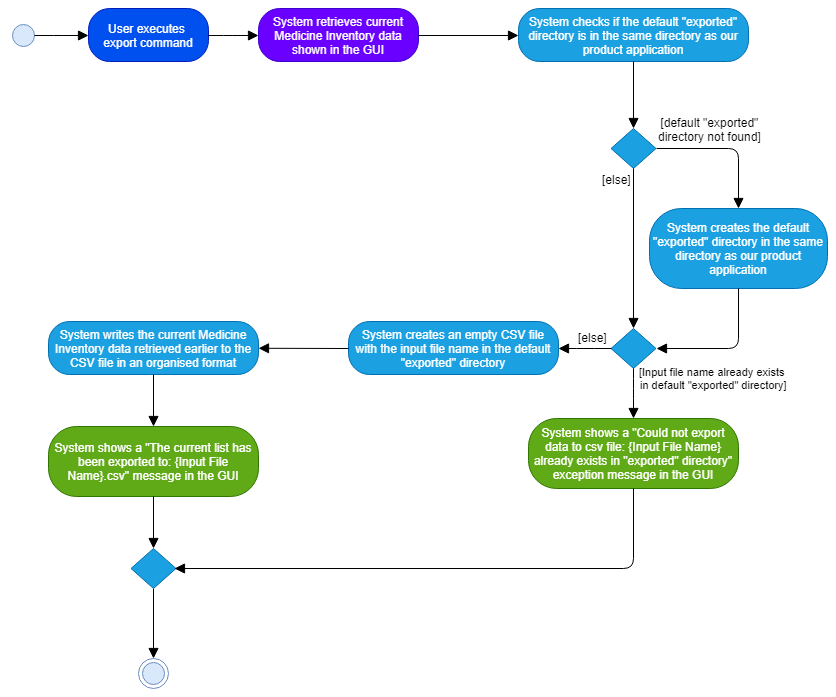

The diagram above was exported from draw.io. Its source (the exported page's mxGraphModel, read from the mxfile embedded in the PNG):
<mxGraphModel dx="752" dy="815" grid="1" gridSize="10" guides="1" tooltips="1" connect="1" arrows="1" fold="1" page="1" pageScale="1" pageWidth="1169" pageHeight="827" math="0" shadow="0">
  <root>
    <mxCell id="0" />
    <mxCell id="1" parent="0" />
    <mxCell id="X_G-6KArZf1Y_CD-GYIA-4" value="" style="ellipse;html=1;shape=startState;fillColor=#dae8fc;strokeColor=#6c8ebf;" vertex="1" parent="1">
      <mxGeometry x="130" y="111.5" width="30" height="30" as="geometry" />
    </mxCell>
    <mxCell id="X_G-6KArZf1Y_CD-GYIA-5" value="" style="edgeStyle=orthogonalEdgeStyle;html=1;verticalAlign=bottom;endArrow=block;endSize=8;strokeColor=#000000;fillColor=#dae8fc;endFill=1;sourcePerimeterSpacing=-4;entryX=0;entryY=0.5;entryDx=0;entryDy=0;" edge="1" source="X_G-6KArZf1Y_CD-GYIA-4" parent="1" target="X_G-6KArZf1Y_CD-GYIA-8">
      <mxGeometry relative="1" as="geometry">
        <mxPoint x="170" y="135" as="targetPoint" />
      </mxGeometry>
    </mxCell>
    <mxCell id="X_G-6KArZf1Y_CD-GYIA-8" value="User executes &lt;br&gt;export command" style="rounded=1;whiteSpace=wrap;html=1;arcSize=40;fillColor=#0050ef;strokeColor=#001DBC;fontColor=#ffffff;" vertex="1" parent="1">
      <mxGeometry x="210" y="100" width="120" height="53" as="geometry" />
    </mxCell>
    <mxCell id="X_G-6KArZf1Y_CD-GYIA-9" value="" style="edgeStyle=orthogonalEdgeStyle;html=1;verticalAlign=bottom;endArrow=block;endSize=8;strokeColor=#000000;endFill=1;" edge="1" source="X_G-6KArZf1Y_CD-GYIA-8" parent="1">
      <mxGeometry relative="1" as="geometry">
        <mxPoint x="380" y="127" as="targetPoint" />
      </mxGeometry>
    </mxCell>
    <mxCell id="X_G-6KArZf1Y_CD-GYIA-12" value="System retrieves current Medicine Inventory data shown in the GUI" style="rounded=1;whiteSpace=wrap;html=1;arcSize=40;fillColor=#6a00ff;strokeColor=#3700CC;fontColor=#ffffff;" vertex="1" parent="1">
      <mxGeometry x="380" y="100" width="160" height="53" as="geometry" />
    </mxCell>
    <mxCell id="X_G-6KArZf1Y_CD-GYIA-13" value="" style="edgeStyle=orthogonalEdgeStyle;html=1;verticalAlign=bottom;endArrow=block;endSize=8;strokeColor=#000000;endFill=1;entryX=0;entryY=0.5;entryDx=0;entryDy=0;exitX=1;exitY=0.5;exitDx=0;exitDy=0;" edge="1" parent="1" source="X_G-6KArZf1Y_CD-GYIA-12" target="X_G-6KArZf1Y_CD-GYIA-16">
      <mxGeometry relative="1" as="geometry">
        <mxPoint x="590" y="126" as="targetPoint" />
        <mxPoint x="570" y="127" as="sourcePoint" />
      </mxGeometry>
    </mxCell>
    <mxCell id="X_G-6KArZf1Y_CD-GYIA-16" value="System checks if the default &quot;exported&quot; directory is in the same directory as our product application" style="rounded=1;whiteSpace=wrap;html=1;arcSize=40;fillColor=#1ba1e2;strokeColor=#006EAF;fontColor=#ffffff;" vertex="1" parent="1">
      <mxGeometry x="640" y="100" width="230" height="53" as="geometry" />
    </mxCell>
    <mxCell id="X_G-6KArZf1Y_CD-GYIA-22" value="" style="edgeStyle=orthogonalEdgeStyle;html=1;verticalAlign=bottom;endArrow=block;endSize=8;strokeColor=#000000;endFill=1;exitX=0.5;exitY=1;exitDx=0;exitDy=0;entryX=0.5;entryY=0;entryDx=0;entryDy=0;" edge="1" parent="1" source="X_G-6KArZf1Y_CD-GYIA-54" target="X_G-6KArZf1Y_CD-GYIA-64">
      <mxGeometry relative="1" as="geometry">
        <mxPoint x="520" y="720" as="targetPoint" />
        <mxPoint x="320" y="720" as="sourcePoint" />
        <Array as="points" />
      </mxGeometry>
    </mxCell>
    <mxCell id="X_G-6KArZf1Y_CD-GYIA-23" value="" style="edgeStyle=orthogonalEdgeStyle;html=1;verticalAlign=bottom;endArrow=block;endSize=8;strokeColor=#000000;endFill=1;exitX=0.5;exitY=1;exitDx=0;exitDy=0;entryX=0.5;entryY=0;entryDx=0;entryDy=0;" edge="1" parent="1" source="X_G-6KArZf1Y_CD-GYIA-16" target="X_G-6KArZf1Y_CD-GYIA-25">
      <mxGeometry relative="1" as="geometry">
        <mxPoint x="755" y="210" as="targetPoint" />
        <mxPoint x="754.5" y="170" as="sourcePoint" />
        <Array as="points" />
      </mxGeometry>
    </mxCell>
    <mxCell id="X_G-6KArZf1Y_CD-GYIA-25" value="" style="rhombus;whiteSpace=wrap;html=1;fillColor=#1ba1e2;strokeColor=#006EAF;fontColor=#ffffff;" vertex="1" parent="1">
      <mxGeometry x="732.5" y="220" width="45" height="40" as="geometry" />
    </mxCell>
    <mxCell id="X_G-6KArZf1Y_CD-GYIA-33" value="" style="edgeStyle=orthogonalEdgeStyle;html=1;verticalAlign=bottom;endArrow=block;endSize=8;strokeColor=#000000;endFill=1;entryX=0.5;entryY=0;entryDx=0;entryDy=0;exitX=0.5;exitY=1;exitDx=0;exitDy=0;" edge="1" parent="1" source="X_G-6KArZf1Y_CD-GYIA-25" target="X_G-6KArZf1Y_CD-GYIA-44">
      <mxGeometry relative="1" as="geometry">
        <mxPoint x="830" y="480" as="targetPoint" />
        <mxPoint x="810" y="270" as="sourcePoint" />
        <Array as="points" />
      </mxGeometry>
    </mxCell>
    <mxCell id="X_G-6KArZf1Y_CD-GYIA-36" value="[else]" style="text;html=1;resizable=0;points=[];align=center;verticalAlign=middle;labelBackgroundColor=#ffffff;" vertex="1" connectable="0" parent="X_G-6KArZf1Y_CD-GYIA-33">
      <mxGeometry x="-0.6557" y="2" relative="1" as="geometry">
        <mxPoint x="-19" y="-18" as="offset" />
      </mxGeometry>
    </mxCell>
    <mxCell id="X_G-6KArZf1Y_CD-GYIA-37" value="System creates the default &quot;exported&quot; directory in the same directory as our product application" style="rounded=1;whiteSpace=wrap;html=1;arcSize=40;fillColor=#1ba1e2;strokeColor=#006EAF;fontColor=#ffffff;" vertex="1" parent="1">
      <mxGeometry x="771" y="300" width="178" height="80" as="geometry" />
    </mxCell>
    <mxCell id="X_G-6KArZf1Y_CD-GYIA-44" value="" style="rhombus;whiteSpace=wrap;html=1;fillColor=#1ba1e2;strokeColor=#006EAF;fontColor=#ffffff;" vertex="1" parent="1">
      <mxGeometry x="732.5" y="420" width="45" height="40" as="geometry" />
    </mxCell>
    <mxCell id="X_G-6KArZf1Y_CD-GYIA-45" value="" style="edgeStyle=orthogonalEdgeStyle;html=1;verticalAlign=bottom;endArrow=block;endSize=8;strokeColor=#000000;endFill=1;entryX=1;entryY=0.5;entryDx=0;entryDy=0;exitX=0.5;exitY=1;exitDx=0;exitDy=0;" edge="1" parent="1" source="X_G-6KArZf1Y_CD-GYIA-37" target="X_G-6KArZf1Y_CD-GYIA-44">
      <mxGeometry relative="1" as="geometry">
        <mxPoint x="580" y="439.5" as="targetPoint" />
        <mxPoint x="670" y="440" as="sourcePoint" />
        <Array as="points" />
      </mxGeometry>
    </mxCell>
    <mxCell id="X_G-6KArZf1Y_CD-GYIA-46" value="[Input file name already exists &lt;br&gt;in default &quot;exported&quot; directory]" style="edgeStyle=orthogonalEdgeStyle;html=1;verticalAlign=bottom;endArrow=block;endSize=8;strokeColor=#000000;endFill=1;exitX=0.5;exitY=1;exitDx=0;exitDy=0;spacingRight=-161;" edge="1" parent="1" source="X_G-6KArZf1Y_CD-GYIA-44">
      <mxGeometry relative="1" as="geometry">
        <mxPoint x="755" y="510" as="targetPoint" />
        <mxPoint x="710" y="530" as="sourcePoint" />
        <Array as="points">
          <mxPoint x="755" y="480" />
          <mxPoint x="755" y="480" />
        </Array>
      </mxGeometry>
    </mxCell>
    <mxCell id="X_G-6KArZf1Y_CD-GYIA-48" value="System creates an empty CSV file with the input file name in the default &quot;exported&quot; directory" style="rounded=1;whiteSpace=wrap;html=1;arcSize=40;fillColor=#1ba1e2;strokeColor=#006EAF;fontColor=#ffffff;" vertex="1" parent="1">
      <mxGeometry x="470" y="413" width="210" height="53" as="geometry" />
    </mxCell>
    <mxCell id="X_G-6KArZf1Y_CD-GYIA-49" value="" style="html=1;verticalAlign=bottom;endArrow=block;endSize=8;strokeColor=#000000;endFill=1;exitX=1;exitY=0.5;exitDx=0;exitDy=0;edgeStyle=orthogonalEdgeStyle;entryX=0.5;entryY=0;entryDx=0;entryDy=0;" edge="1" parent="1" source="X_G-6KArZf1Y_CD-GYIA-25" target="X_G-6KArZf1Y_CD-GYIA-37">
      <mxGeometry relative="1" as="geometry">
        <mxPoint x="800" y="290" as="targetPoint" />
        <mxPoint x="883.5" y="270" as="sourcePoint" />
      </mxGeometry>
    </mxCell>
    <mxCell id="X_G-6KArZf1Y_CD-GYIA-50" value="[default &quot;exported&quot;&amp;nbsp;&lt;br&gt;directory not found]&amp;nbsp;" style="text;html=1;resizable=0;points=[];align=center;verticalAlign=middle;labelBackgroundColor=#ffffff;" vertex="1" connectable="0" parent="X_G-6KArZf1Y_CD-GYIA-49">
      <mxGeometry x="-0.8328" y="2" relative="1" as="geometry">
        <mxPoint x="42" y="-18" as="offset" />
      </mxGeometry>
    </mxCell>
    <mxCell id="X_G-6KArZf1Y_CD-GYIA-51" value="" style="html=1;verticalAlign=bottom;endArrow=block;endSize=8;strokeColor=#000000;endFill=1;exitX=0;exitY=0.5;exitDx=0;exitDy=0;edgeStyle=orthogonalEdgeStyle;" edge="1" parent="1" source="X_G-6KArZf1Y_CD-GYIA-44" target="X_G-6KArZf1Y_CD-GYIA-48">
      <mxGeometry relative="1" as="geometry">
        <mxPoint x="650" y="440" as="targetPoint" />
        <mxPoint x="460" y="360" as="sourcePoint" />
      </mxGeometry>
    </mxCell>
    <mxCell id="X_G-6KArZf1Y_CD-GYIA-52" value="[else]" style="text;html=1;resizable=0;points=[];align=center;verticalAlign=middle;labelBackgroundColor=#ffffff;" vertex="1" connectable="0" parent="1">
      <mxGeometry x="732.5" y="446" as="geometry">
        <mxPoint x="-19" y="-18" as="offset" />
      </mxGeometry>
    </mxCell>
    <mxCell id="X_G-6KArZf1Y_CD-GYIA-53" value="System shows a &quot;Could not export data to csv file: {Input File Name} already exists in &quot;exported&quot; directory&quot; exception message in the GUI" style="rounded=1;whiteSpace=wrap;html=1;arcSize=40;fillColor=#60a917;strokeColor=#2D7600;fontColor=#ffffff;" vertex="1" parent="1">
      <mxGeometry x="650" y="510" width="210" height="70" as="geometry" />
    </mxCell>
    <mxCell id="X_G-6KArZf1Y_CD-GYIA-54" value="" style="rhombus;whiteSpace=wrap;html=1;fillColor=#1ba1e2;strokeColor=#006EAF;fontColor=#ffffff;" vertex="1" parent="1">
      <mxGeometry x="252.5" y="640" width="45" height="40" as="geometry" />
    </mxCell>
    <mxCell id="X_G-6KArZf1Y_CD-GYIA-55" value="" style="html=1;verticalAlign=bottom;endArrow=block;endSize=8;strokeColor=#000000;endFill=1;exitX=0;exitY=0.5;exitDx=0;exitDy=0;" edge="1" parent="1" source="X_G-6KArZf1Y_CD-GYIA-48" target="X_G-6KArZf1Y_CD-GYIA-56">
      <mxGeometry relative="1" as="geometry">
        <mxPoint x="380" y="440" as="targetPoint" />
        <mxPoint x="270" y="560" as="sourcePoint" />
      </mxGeometry>
    </mxCell>
    <mxCell id="X_G-6KArZf1Y_CD-GYIA-56" value="System writes the current Medicine Inventory data retrieved earlier to the CSV file in an organised format" style="rounded=1;whiteSpace=wrap;html=1;arcSize=40;fillColor=#1ba1e2;strokeColor=#006EAF;fontColor=#ffffff;" vertex="1" parent="1">
      <mxGeometry x="170" y="413" width="210" height="53" as="geometry" />
    </mxCell>
    <mxCell id="X_G-6KArZf1Y_CD-GYIA-57" value="" style="edgeStyle=orthogonalEdgeStyle;html=1;verticalAlign=bottom;endArrow=block;endSize=8;strokeColor=#000000;endFill=1;spacingLeft=0;exitX=0.5;exitY=1;exitDx=0;exitDy=0;" edge="1" parent="1" source="X_G-6KArZf1Y_CD-GYIA-53">
      <mxGeometry relative="1" as="geometry">
        <mxPoint x="296" y="660" as="targetPoint" />
        <mxPoint x="755" y="660" as="sourcePoint" />
        <Array as="points">
          <mxPoint x="755" y="660" />
        </Array>
      </mxGeometry>
    </mxCell>
    <mxCell id="X_G-6KArZf1Y_CD-GYIA-59" value="" style="html=1;verticalAlign=bottom;endArrow=block;endSize=8;strokeColor=#000000;endFill=1;exitX=0.5;exitY=1;exitDx=0;exitDy=0;entryX=0.5;entryY=0;entryDx=0;entryDy=0;" edge="1" parent="1" source="X_G-6KArZf1Y_CD-GYIA-56" target="X_G-6KArZf1Y_CD-GYIA-61">
      <mxGeometry relative="1" as="geometry">
        <mxPoint x="275" y="510" as="targetPoint" />
        <mxPoint x="270" y="490" as="sourcePoint" />
      </mxGeometry>
    </mxCell>
    <mxCell id="X_G-6KArZf1Y_CD-GYIA-61" value="System shows a &lt;span&gt;&quot;The current list has been exported to: {Input File Name}.csv&quot; message in the GUI&lt;/span&gt;" style="rounded=1;whiteSpace=wrap;html=1;arcSize=40;fillColor=#60a917;strokeColor=#2D7600;fontColor=#ffffff;" vertex="1" parent="1">
      <mxGeometry x="170" y="518" width="210" height="70" as="geometry" />
    </mxCell>
    <mxCell id="X_G-6KArZf1Y_CD-GYIA-63" value="" style="html=1;verticalAlign=bottom;endArrow=block;endSize=8;strokeColor=#000000;endFill=1;exitX=0.5;exitY=1;exitDx=0;exitDy=0;entryX=0.5;entryY=0;entryDx=0;entryDy=0;" edge="1" parent="1" source="X_G-6KArZf1Y_CD-GYIA-61" target="X_G-6KArZf1Y_CD-GYIA-54">
      <mxGeometry relative="1" as="geometry">
        <mxPoint x="274" y="640" as="targetPoint" />
        <mxPoint x="274" y="588" as="sourcePoint" />
      </mxGeometry>
    </mxCell>
    <mxCell id="X_G-6KArZf1Y_CD-GYIA-64" value="" style="ellipse;html=1;shape=endState;fillColor=#dae8fc;strokeColor=#6c8ebf;" vertex="1" parent="1">
      <mxGeometry x="260" y="750" width="30" height="30" as="geometry" />
    </mxCell>
  </root>
</mxGraphModel>